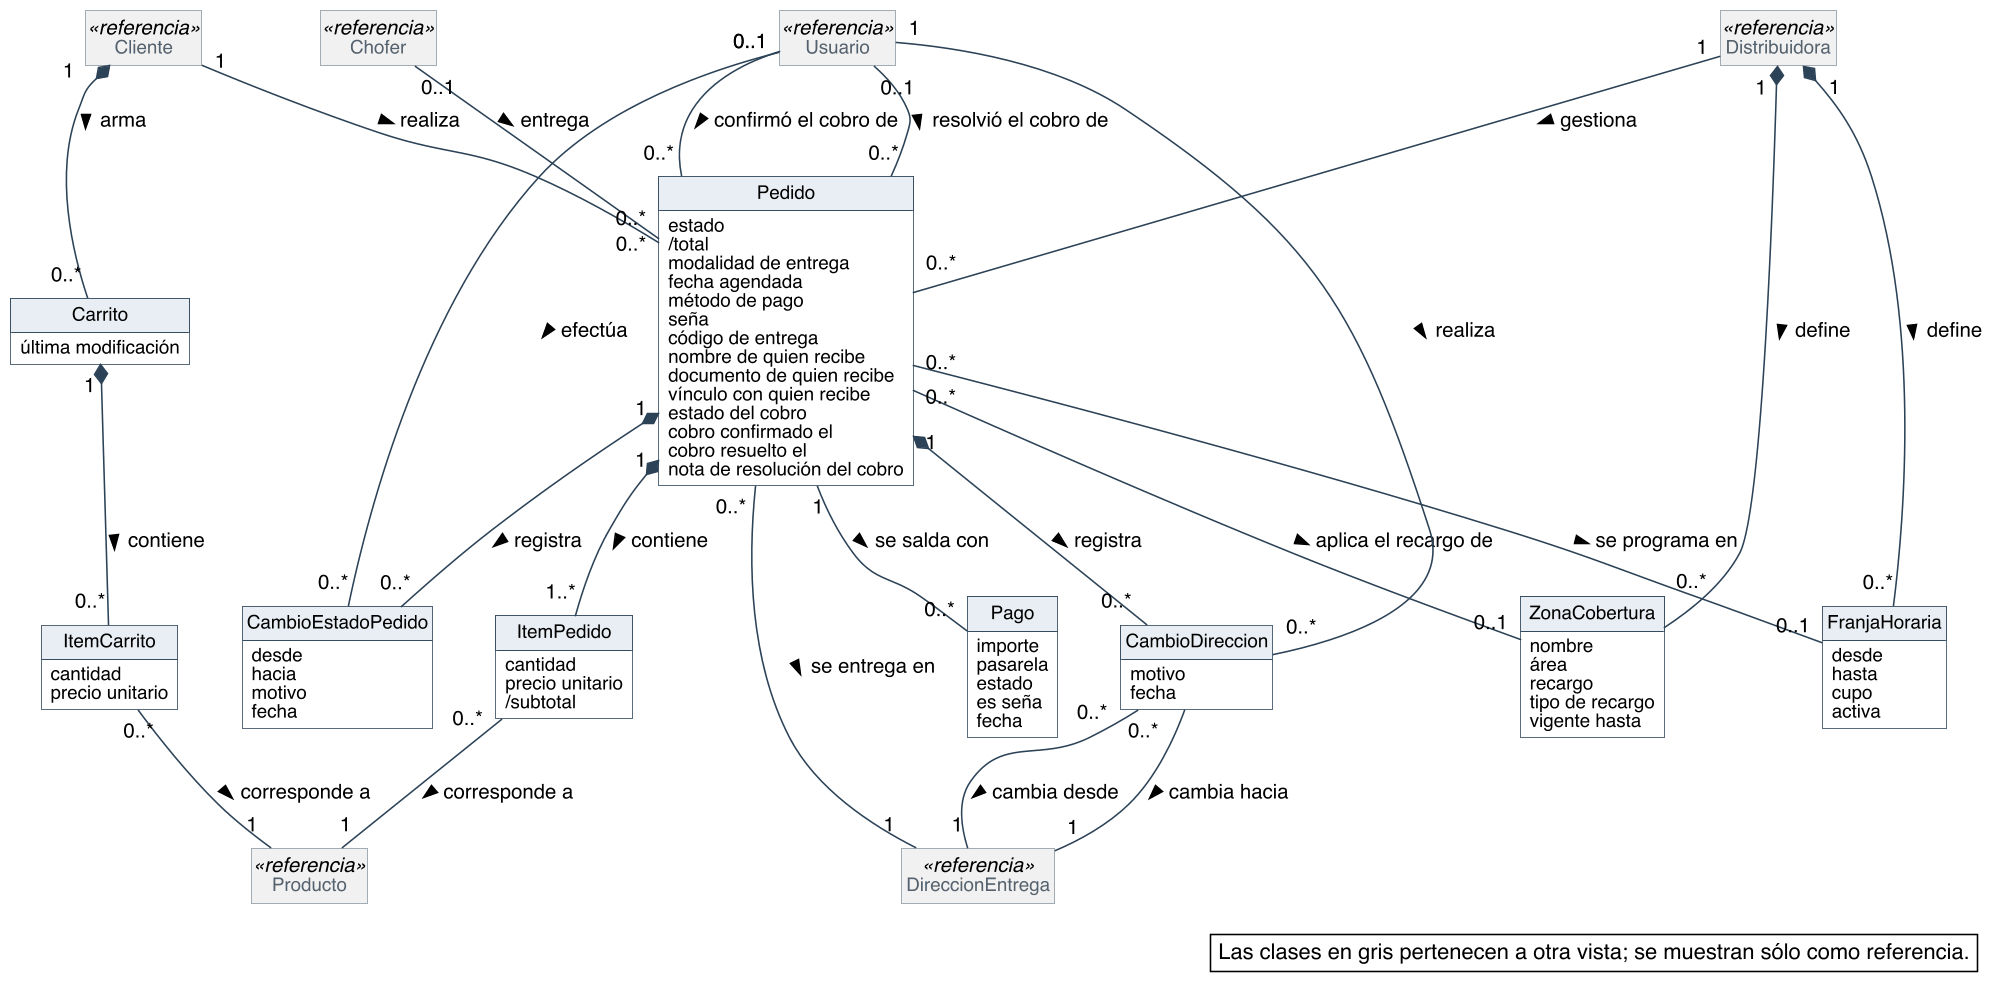

The diagram above was rendered by PlantUML. Its source (embedded in the PNG):
@startuml
skinparam backgroundColor #FFFFFF
skinparam shadowing false
skinparam defaultFontName Helvetica
skinparam defaultFontSize 13
skinparam dpi 150
skinparam nodesep 40
skinparam ranksep 55
skinparam classAttributeIconSize 0
skinparam roundCorner 0
skinparam class {
  BorderColor #2C4257
  BackgroundColor #FFFFFF
  ArrowColor #2C4257
  FontSize 14
  AttributeFontSize 12
  HeaderBackgroundColor #E8EEF3
}
skinparam class<<referencia>> {
  BackgroundColor #F1F1F1
  BorderColor #8A97A3
  FontColor #55616C
}
skinparam note {
  BackgroundColor #FFFFFF
  BorderColor #2C4257
}
skinparam packageStyle rectangle
skinparam package {
  BorderColor #8A97A3
  FontSize 13
  FontColor #55616C
}
hide circle
hide methods
hide empty members

class Pedido {
  estado
  /total
  modalidad de entrega
  fecha agendada
  método de pago
  seña
  código de entrega
  nombre de quien recibe
  documento de quien recibe
  vínculo con quien recibe
  estado del cobro
  cobro confirmado el
  cobro resuelto el
  nota de resolución del cobro
}
class ItemPedido {
  cantidad
  precio unitario
  /subtotal
}
class Carrito {
  última modificación
}
class ItemCarrito {
  cantidad
  precio unitario
}
class CambioEstadoPedido {
  desde
  hacia
  motivo
  fecha
}
class CambioDireccion {
  motivo
  fecha
}
class ZonaCobertura {
  nombre
  área
  recargo
  tipo de recargo
  vigente hasta
}
class FranjaHoraria {
  desde
  hasta
  cupo
  activa
}
class Pago {
  importe
  pasarela
  estado
  es seña
  fecha
}
class Cliente <<referencia>>
class Chofer <<referencia>>
class Producto <<referencia>>
class DireccionEntrega <<referencia>>
class Usuario <<referencia>>
class Distribuidora <<referencia>>


Distribuidora "1" -- "0..*" Pedido : gestiona >
Distribuidora "1" *-- "0..*" ZonaCobertura : define >
Distribuidora "1" *-- "0..*" FranjaHoraria : define >
Cliente "1" -- "0..*" Pedido : realiza >
Cliente "1" *-- "0..*" Carrito : arma >
Carrito "1" *-- "0..*" ItemCarrito : contiene >
ItemCarrito "0..*" -- "1" Producto : corresponde a >
Pedido "1" *-- "1..*" ItemPedido : contiene >
ItemPedido "0..*" -- "1" Producto : corresponde a >
Pedido "0..*" -- "1" DireccionEntrega : se entrega en >
Pedido "0..*" -- "0..1" FranjaHoraria : se programa en >
Pedido "0..*" -- "0..1" ZonaCobertura : aplica el recargo de >
Pedido "1" *-- "0..*" CambioEstadoPedido : registra >
Usuario "0..1" -- "0..*" CambioEstadoPedido : efectúa >
Usuario "0..1" -- "0..*" Pedido : confirmó el cobro de >
Usuario "0..1" -- "0..*" Pedido : resolvió el cobro de >
Pedido "1" *-- "0..*" CambioDireccion : registra >
CambioDireccion "0..*" -- "1" DireccionEntrega : cambia desde >
CambioDireccion "0..*" -- "1" DireccionEntrega : cambia hacia >
Usuario "1" -- "0..*" CambioDireccion : realiza >
Chofer "0..1" -- "0..*" Pedido : entrega >
Pedido "1" -- "0..*" Pago : se salda con >

legend bottom right
  Las clases en gris pertenecen a otra vista; se muestran sólo como referencia.
endlegend
@enduml